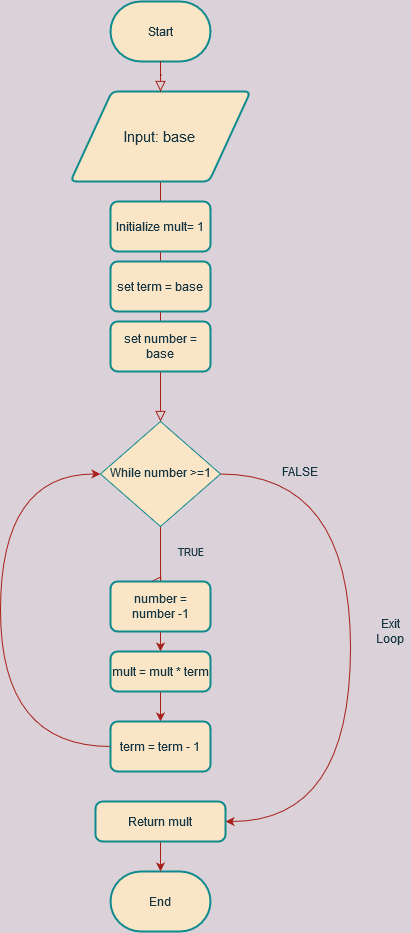

The diagram above was exported from draw.io. Its source (the exported page's mxGraphModel, read from the mxfile embedded in the PNG):
<mxGraphModel dx="920" dy="475" grid="1" gridSize="10" guides="1" tooltips="1" connect="1" arrows="1" fold="1" page="1" pageScale="1" pageWidth="827" pageHeight="1169" background="#DAD2D8" math="0" shadow="0">
  <root>
    <mxCell id="WIyWlLk6GJQsqaUBKTNV-0" />
    <mxCell id="WIyWlLk6GJQsqaUBKTNV-1" parent="WIyWlLk6GJQsqaUBKTNV-0" />
    <mxCell id="WIyWlLk6GJQsqaUBKTNV-2" value="" style="rounded=0;html=1;jettySize=auto;orthogonalLoop=1;fontSize=11;endArrow=block;endFill=0;endSize=8;strokeWidth=1;shadow=0;labelBackgroundColor=none;edgeStyle=orthogonalEdgeStyle;curved=1;strokeColor=#A8201A;fontColor=#143642;entryX=0.5;entryY=0;entryDx=0;entryDy=0;" parent="WIyWlLk6GJQsqaUBKTNV-1" source="S-WBw2eNzCZcFOKC056W-4" target="WIyWlLk6GJQsqaUBKTNV-6" edge="1">
      <mxGeometry relative="1" as="geometry">
        <mxPoint x="294" y="60" as="sourcePoint" />
        <Array as="points">
          <mxPoint x="220" y="440" />
          <mxPoint x="220" y="440" />
        </Array>
      </mxGeometry>
    </mxCell>
    <mxCell id="WIyWlLk6GJQsqaUBKTNV-4" value="TRUE" style="rounded=0;html=1;jettySize=auto;orthogonalLoop=1;fontSize=11;endArrow=block;endFill=0;endSize=8;strokeWidth=1;shadow=0;labelBackgroundColor=none;edgeStyle=orthogonalEdgeStyle;curved=1;strokeColor=#A8201A;fontColor=#143642;" parent="WIyWlLk6GJQsqaUBKTNV-1" source="WIyWlLk6GJQsqaUBKTNV-6" edge="1">
      <mxGeometry x="-0.2308" y="30" relative="1" as="geometry">
        <mxPoint as="offset" />
        <mxPoint x="210" y="630" as="targetPoint" />
        <Array as="points">
          <mxPoint x="220" y="630" />
        </Array>
      </mxGeometry>
    </mxCell>
    <mxCell id="S-WBw2eNzCZcFOKC056W-17" style="edgeStyle=orthogonalEdgeStyle;rounded=0;orthogonalLoop=1;jettySize=auto;html=1;entryX=1;entryY=0.5;entryDx=0;entryDy=0;curved=1;strokeColor=#A8201A;fontColor=#143642;labelBackgroundColor=#DAD2D8;" edge="1" parent="WIyWlLk6GJQsqaUBKTNV-1" source="WIyWlLk6GJQsqaUBKTNV-6" target="S-WBw2eNzCZcFOKC056W-31">
      <mxGeometry relative="1" as="geometry">
        <mxPoint x="380" y="900" as="targetPoint" />
        <Array as="points">
          <mxPoint x="410" y="523" />
          <mxPoint x="410" y="870" />
        </Array>
      </mxGeometry>
    </mxCell>
    <mxCell id="WIyWlLk6GJQsqaUBKTNV-6" value="While number &amp;gt;=1 " style="rhombus;whiteSpace=wrap;html=1;shadow=0;fontFamily=Helvetica;fontSize=12;align=center;strokeWidth=1;spacing=6;spacingTop=-4;fillColor=#FAE5C7;strokeColor=#0F8B8D;fontColor=#143642;" parent="WIyWlLk6GJQsqaUBKTNV-1" vertex="1">
      <mxGeometry x="160" y="470" width="120" height="105" as="geometry" />
    </mxCell>
    <mxCell id="S-WBw2eNzCZcFOKC056W-0" value="Start" style="strokeWidth=2;html=1;shape=mxgraph.flowchart.terminator;whiteSpace=wrap;fillColor=#FAE5C7;strokeColor=#0F8B8D;fontColor=#143642;" vertex="1" parent="WIyWlLk6GJQsqaUBKTNV-1">
      <mxGeometry x="170" y="50" width="100" height="60" as="geometry" />
    </mxCell>
    <mxCell id="S-WBw2eNzCZcFOKC056W-2" value="End" style="strokeWidth=2;html=1;shape=mxgraph.flowchart.terminator;whiteSpace=wrap;fillColor=#FAE5C7;strokeColor=#0F8B8D;fontColor=#143642;" vertex="1" parent="WIyWlLk6GJQsqaUBKTNV-1">
      <mxGeometry x="170" y="920" width="100" height="60" as="geometry" />
    </mxCell>
    <mxCell id="S-WBw2eNzCZcFOKC056W-4" value="&lt;div style=&quot;font-size: 15px&quot; align=&quot;center&quot;&gt;&lt;font style=&quot;font-size: 15px&quot;&gt;Input: base&lt;br&gt;&lt;/font&gt;&lt;/div&gt;" style="shape=parallelogram;html=1;strokeWidth=2;perimeter=parallelogramPerimeter;whiteSpace=wrap;rounded=1;arcSize=12;size=0.23;align=center;fillColor=#FAE5C7;strokeColor=#0F8B8D;fontColor=#143642;" vertex="1" parent="WIyWlLk6GJQsqaUBKTNV-1">
      <mxGeometry x="130" y="140" width="180" height="90" as="geometry" />
    </mxCell>
    <mxCell id="S-WBw2eNzCZcFOKC056W-5" value="" style="rounded=0;html=1;jettySize=auto;orthogonalLoop=1;fontSize=11;endArrow=block;endFill=0;endSize=8;strokeWidth=1;shadow=0;labelBackgroundColor=none;edgeStyle=orthogonalEdgeStyle;curved=1;strokeColor=#A8201A;fontColor=#143642;" edge="1" parent="WIyWlLk6GJQsqaUBKTNV-1" source="S-WBw2eNzCZcFOKC056W-0" target="S-WBw2eNzCZcFOKC056W-4">
      <mxGeometry relative="1" as="geometry">
        <mxPoint x="220" y="110" as="sourcePoint" />
        <mxPoint x="220" y="250" as="targetPoint" />
      </mxGeometry>
    </mxCell>
    <mxCell id="S-WBw2eNzCZcFOKC056W-7" value="Initialize mult= 1" style="rounded=1;whiteSpace=wrap;html=1;absoluteArcSize=1;arcSize=14;strokeWidth=2;fillColor=#FAE5C7;strokeColor=#0F8B8D;fontColor=#143642;" vertex="1" parent="WIyWlLk6GJQsqaUBKTNV-1">
      <mxGeometry x="170" y="250" width="100" height="50" as="geometry" />
    </mxCell>
    <mxCell id="S-WBw2eNzCZcFOKC056W-9" value="set term = base" style="rounded=1;whiteSpace=wrap;html=1;absoluteArcSize=1;arcSize=14;strokeWidth=2;fillColor=#FAE5C7;strokeColor=#0F8B8D;fontColor=#143642;" vertex="1" parent="WIyWlLk6GJQsqaUBKTNV-1">
      <mxGeometry x="170" y="310" width="100" height="50" as="geometry" />
    </mxCell>
    <mxCell id="S-WBw2eNzCZcFOKC056W-10" value="set number = base" style="rounded=1;whiteSpace=wrap;html=1;absoluteArcSize=1;arcSize=14;strokeWidth=2;fillColor=#FAE5C7;strokeColor=#0F8B8D;fontColor=#143642;" vertex="1" parent="WIyWlLk6GJQsqaUBKTNV-1">
      <mxGeometry x="170" y="370" width="100" height="50" as="geometry" />
    </mxCell>
    <mxCell id="S-WBw2eNzCZcFOKC056W-28" style="edgeStyle=orthogonalEdgeStyle;rounded=0;orthogonalLoop=1;jettySize=auto;html=1;exitX=0.5;exitY=1;exitDx=0;exitDy=0;entryX=0.5;entryY=0;entryDx=0;entryDy=0;curved=1;strokeColor=#A8201A;fontColor=#143642;labelBackgroundColor=#DAD2D8;" edge="1" parent="WIyWlLk6GJQsqaUBKTNV-1" source="S-WBw2eNzCZcFOKC056W-11" target="S-WBw2eNzCZcFOKC056W-24">
      <mxGeometry relative="1" as="geometry" />
    </mxCell>
    <mxCell id="S-WBw2eNzCZcFOKC056W-11" value="&lt;div&gt;number = number -1&lt;/div&gt;" style="rounded=1;whiteSpace=wrap;html=1;absoluteArcSize=1;arcSize=14;strokeWidth=2;fillColor=#FAE5C7;strokeColor=#0F8B8D;fontColor=#143642;" vertex="1" parent="WIyWlLk6GJQsqaUBKTNV-1">
      <mxGeometry x="170" y="630" width="100" height="50" as="geometry" />
    </mxCell>
    <mxCell id="S-WBw2eNzCZcFOKC056W-21" value="FALSE" style="text;html=1;strokeColor=none;fillColor=none;align=center;verticalAlign=middle;whiteSpace=wrap;rounded=0;fontColor=#143642;" vertex="1" parent="WIyWlLk6GJQsqaUBKTNV-1">
      <mxGeometry x="340" y="510" width="40" height="20" as="geometry" />
    </mxCell>
    <mxCell id="S-WBw2eNzCZcFOKC056W-22" value="Exit Loop" style="text;html=1;strokeColor=none;fillColor=none;align=center;verticalAlign=middle;whiteSpace=wrap;rounded=0;fontColor=#143642;" vertex="1" parent="WIyWlLk6GJQsqaUBKTNV-1">
      <mxGeometry x="430" y="670" width="40" height="20" as="geometry" />
    </mxCell>
    <mxCell id="S-WBw2eNzCZcFOKC056W-29" value="" style="edgeStyle=orthogonalEdgeStyle;rounded=0;orthogonalLoop=1;jettySize=auto;html=1;curved=1;strokeColor=#A8201A;fontColor=#143642;labelBackgroundColor=#DAD2D8;" edge="1" parent="WIyWlLk6GJQsqaUBKTNV-1" source="S-WBw2eNzCZcFOKC056W-24" target="S-WBw2eNzCZcFOKC056W-26">
      <mxGeometry relative="1" as="geometry" />
    </mxCell>
    <mxCell id="S-WBw2eNzCZcFOKC056W-24" value="mult = mult * term" style="rounded=1;whiteSpace=wrap;html=1;absoluteArcSize=1;arcSize=14;strokeWidth=2;fillColor=#FAE5C7;strokeColor=#0F8B8D;fontColor=#143642;" vertex="1" parent="WIyWlLk6GJQsqaUBKTNV-1">
      <mxGeometry x="170" y="700" width="100" height="40" as="geometry" />
    </mxCell>
    <mxCell id="S-WBw2eNzCZcFOKC056W-30" style="edgeStyle=orthogonalEdgeStyle;rounded=0;orthogonalLoop=1;jettySize=auto;html=1;exitX=0;exitY=0.5;exitDx=0;exitDy=0;entryX=0;entryY=0.5;entryDx=0;entryDy=0;curved=1;strokeColor=#A8201A;fontColor=#143642;labelBackgroundColor=#DAD2D8;" edge="1" parent="WIyWlLk6GJQsqaUBKTNV-1" source="S-WBw2eNzCZcFOKC056W-26" target="WIyWlLk6GJQsqaUBKTNV-6">
      <mxGeometry relative="1" as="geometry">
        <mxPoint x="70" y="550" as="targetPoint" />
        <Array as="points">
          <mxPoint x="60" y="795" />
          <mxPoint x="60" y="523" />
        </Array>
      </mxGeometry>
    </mxCell>
    <mxCell id="S-WBw2eNzCZcFOKC056W-26" value="term = term - 1" style="rounded=1;whiteSpace=wrap;html=1;absoluteArcSize=1;arcSize=14;strokeWidth=2;fillColor=#FAE5C7;strokeColor=#0F8B8D;fontColor=#143642;" vertex="1" parent="WIyWlLk6GJQsqaUBKTNV-1">
      <mxGeometry x="170" y="770" width="100" height="50" as="geometry" />
    </mxCell>
    <mxCell id="S-WBw2eNzCZcFOKC056W-34" style="edgeStyle=orthogonalEdgeStyle;rounded=0;orthogonalLoop=1;jettySize=auto;html=1;entryX=0.5;entryY=0;entryDx=0;entryDy=0;entryPerimeter=0;curved=1;strokeColor=#A8201A;fontColor=#143642;labelBackgroundColor=#DAD2D8;" edge="1" parent="WIyWlLk6GJQsqaUBKTNV-1" source="S-WBw2eNzCZcFOKC056W-31" target="S-WBw2eNzCZcFOKC056W-2">
      <mxGeometry relative="1" as="geometry" />
    </mxCell>
    <mxCell id="S-WBw2eNzCZcFOKC056W-31" value="Return mult" style="rounded=1;whiteSpace=wrap;html=1;absoluteArcSize=1;arcSize=14;strokeWidth=2;fillColor=#FAE5C7;strokeColor=#0F8B8D;fontColor=#143642;" vertex="1" parent="WIyWlLk6GJQsqaUBKTNV-1">
      <mxGeometry x="155" y="850" width="130" height="40" as="geometry" />
    </mxCell>
  </root>
</mxGraphModel>